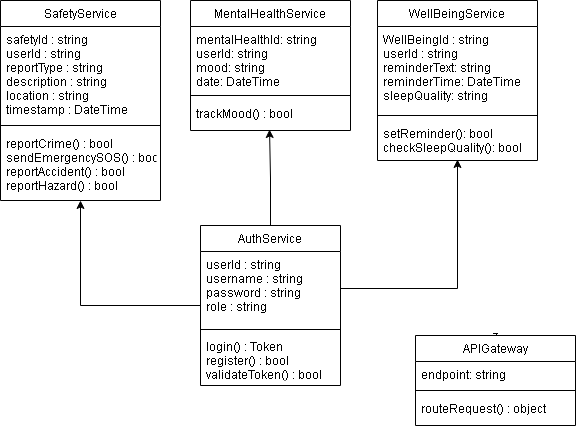

The diagram above was exported from draw.io. Its source (the exported page's mxGraphModel, read from the mxfile embedded in the PNG):
<mxGraphModel dx="1068" dy="478" grid="1" gridSize="10" guides="1" tooltips="1" connect="1" arrows="1" fold="1" page="1" pageScale="1" pageWidth="827" pageHeight="1169" math="0" shadow="0">
  <root>
    <mxCell id="WIyWlLk6GJQsqaUBKTNV-0" />
    <mxCell id="WIyWlLk6GJQsqaUBKTNV-1" parent="WIyWlLk6GJQsqaUBKTNV-0" />
    <mxCell id="YkaEQH0me21WphzopPhD-20" style="edgeStyle=orthogonalEdgeStyle;rounded=0;orthogonalLoop=1;jettySize=auto;html=1;entryX=0.5;entryY=1;entryDx=0;entryDy=0;" edge="1" parent="WIyWlLk6GJQsqaUBKTNV-1" source="zkfFHV4jXpPFQw0GAbJ--6" target="zkfFHV4jXpPFQw0GAbJ--13">
      <mxGeometry relative="1" as="geometry" />
    </mxCell>
    <mxCell id="zkfFHV4jXpPFQw0GAbJ--6" value="AuthService" style="swimlane;fontStyle=0;align=center;verticalAlign=top;childLayout=stackLayout;horizontal=1;startSize=26;horizontalStack=0;resizeParent=1;resizeLast=0;collapsible=1;marginBottom=0;rounded=0;shadow=0;strokeWidth=1;" parent="WIyWlLk6GJQsqaUBKTNV-1" vertex="1">
      <mxGeometry x="345" y="320" width="140" height="160" as="geometry">
        <mxRectangle x="130" y="380" width="160" height="26" as="alternateBounds" />
      </mxGeometry>
    </mxCell>
    <mxCell id="zkfFHV4jXpPFQw0GAbJ--8" value="userId : string&#10;username : string&#10;password : string&#10;role : string" style="text;align=left;verticalAlign=top;spacingLeft=4;spacingRight=4;overflow=hidden;rotatable=0;points=[[0,0.5],[1,0.5]];portConstraint=eastwest;rounded=0;shadow=0;html=0;" parent="zkfFHV4jXpPFQw0GAbJ--6" vertex="1">
      <mxGeometry y="26" width="140" height="74" as="geometry" />
    </mxCell>
    <mxCell id="zkfFHV4jXpPFQw0GAbJ--9" value="" style="line;html=1;strokeWidth=1;align=left;verticalAlign=middle;spacingTop=-1;spacingLeft=3;spacingRight=3;rotatable=0;labelPosition=right;points=[];portConstraint=eastwest;" parent="zkfFHV4jXpPFQw0GAbJ--6" vertex="1">
      <mxGeometry y="100" width="140" height="8" as="geometry" />
    </mxCell>
    <mxCell id="zkfFHV4jXpPFQw0GAbJ--11" value="login() : Token&#10;register() : bool&#10;validateToken() : bool" style="text;align=left;verticalAlign=top;spacingLeft=4;spacingRight=4;overflow=hidden;rotatable=0;points=[[0,0.5],[1,0.5]];portConstraint=eastwest;" parent="zkfFHV4jXpPFQw0GAbJ--6" vertex="1">
      <mxGeometry y="108" width="140" height="42" as="geometry" />
    </mxCell>
    <mxCell id="zkfFHV4jXpPFQw0GAbJ--13" value="SafetyService" style="swimlane;fontStyle=0;align=center;verticalAlign=top;childLayout=stackLayout;horizontal=1;startSize=26;horizontalStack=0;resizeParent=1;resizeLast=0;collapsible=1;marginBottom=0;rounded=0;shadow=0;strokeWidth=1;" parent="WIyWlLk6GJQsqaUBKTNV-1" vertex="1">
      <mxGeometry x="145" y="95" width="160" height="200" as="geometry">
        <mxRectangle x="340" y="380" width="170" height="26" as="alternateBounds" />
      </mxGeometry>
    </mxCell>
    <mxCell id="zkfFHV4jXpPFQw0GAbJ--14" value="safetyId : string&#10;userId : string&#10;reportType : string&#10;description : string&#10;location : string&#10;timestamp : DateTime" style="text;align=left;verticalAlign=top;spacingLeft=4;spacingRight=4;overflow=hidden;rotatable=0;points=[[0,0.5],[1,0.5]];portConstraint=eastwest;" parent="zkfFHV4jXpPFQw0GAbJ--13" vertex="1">
      <mxGeometry y="26" width="160" height="94" as="geometry" />
    </mxCell>
    <mxCell id="zkfFHV4jXpPFQw0GAbJ--15" value="" style="line;html=1;strokeWidth=1;align=left;verticalAlign=middle;spacingTop=-1;spacingLeft=3;spacingRight=3;rotatable=0;labelPosition=right;points=[];portConstraint=eastwest;" parent="zkfFHV4jXpPFQw0GAbJ--13" vertex="1">
      <mxGeometry y="120" width="160" height="10" as="geometry" />
    </mxCell>
    <mxCell id="YkaEQH0me21WphzopPhD-3" value="reportCrime() : bool&#10;sendEmergencySOS() : bool&#10;reportAccident() : bool&#10;reportHazard() : bool" style="text;align=left;verticalAlign=top;spacingLeft=4;spacingRight=4;overflow=hidden;rotatable=0;points=[[0,0.5],[1,0.5]];portConstraint=eastwest;" vertex="1" parent="zkfFHV4jXpPFQw0GAbJ--13">
      <mxGeometry y="130" width="160" height="62" as="geometry" />
    </mxCell>
    <mxCell id="YkaEQH0me21WphzopPhD-4" value="MentalHealthService" style="swimlane;fontStyle=0;align=center;verticalAlign=top;childLayout=stackLayout;horizontal=1;startSize=26;horizontalStack=0;resizeParent=1;resizeLast=0;collapsible=1;marginBottom=0;rounded=0;shadow=0;strokeWidth=1;" vertex="1" parent="WIyWlLk6GJQsqaUBKTNV-1">
      <mxGeometry x="335" y="95" width="160" height="130" as="geometry">
        <mxRectangle x="340" y="380" width="170" height="26" as="alternateBounds" />
      </mxGeometry>
    </mxCell>
    <mxCell id="YkaEQH0me21WphzopPhD-5" value="mentalHealthId: string&#10;userId: string&#10;mood: string&#10;date: DateTime" style="text;align=left;verticalAlign=top;spacingLeft=4;spacingRight=4;overflow=hidden;rotatable=0;points=[[0,0.5],[1,0.5]];portConstraint=eastwest;" vertex="1" parent="YkaEQH0me21WphzopPhD-4">
      <mxGeometry y="26" width="160" height="64" as="geometry" />
    </mxCell>
    <mxCell id="YkaEQH0me21WphzopPhD-6" value="" style="line;html=1;strokeWidth=1;align=left;verticalAlign=middle;spacingTop=-1;spacingLeft=3;spacingRight=3;rotatable=0;labelPosition=right;points=[];portConstraint=eastwest;" vertex="1" parent="YkaEQH0me21WphzopPhD-4">
      <mxGeometry y="90" width="160" height="10" as="geometry" />
    </mxCell>
    <mxCell id="YkaEQH0me21WphzopPhD-7" value="trackMood() : bool" style="text;align=left;verticalAlign=top;spacingLeft=4;spacingRight=4;overflow=hidden;rotatable=0;points=[[0,0.5],[1,0.5]];portConstraint=eastwest;" vertex="1" parent="YkaEQH0me21WphzopPhD-4">
      <mxGeometry y="100" width="160" height="30" as="geometry" />
    </mxCell>
    <mxCell id="YkaEQH0me21WphzopPhD-8" value="WellBeingService" style="swimlane;fontStyle=0;align=center;verticalAlign=top;childLayout=stackLayout;horizontal=1;startSize=26;horizontalStack=0;resizeParent=1;resizeLast=0;collapsible=1;marginBottom=0;rounded=0;shadow=0;strokeWidth=1;" vertex="1" parent="WIyWlLk6GJQsqaUBKTNV-1">
      <mxGeometry x="522" y="95" width="160" height="160" as="geometry">
        <mxRectangle x="340" y="380" width="170" height="26" as="alternateBounds" />
      </mxGeometry>
    </mxCell>
    <mxCell id="YkaEQH0me21WphzopPhD-9" value="WellBeingId : string&#10;userId : string&#10;reminderText: string&#10;reminderTime: DateTime&#10;sleepQuality: string" style="text;align=left;verticalAlign=top;spacingLeft=4;spacingRight=4;overflow=hidden;rotatable=0;points=[[0,0.5],[1,0.5]];portConstraint=eastwest;" vertex="1" parent="YkaEQH0me21WphzopPhD-8">
      <mxGeometry y="26" width="160" height="84" as="geometry" />
    </mxCell>
    <mxCell id="YkaEQH0me21WphzopPhD-10" value="" style="line;html=1;strokeWidth=1;align=left;verticalAlign=middle;spacingTop=-1;spacingLeft=3;spacingRight=3;rotatable=0;labelPosition=right;points=[];portConstraint=eastwest;" vertex="1" parent="YkaEQH0me21WphzopPhD-8">
      <mxGeometry y="110" width="160" height="10" as="geometry" />
    </mxCell>
    <mxCell id="YkaEQH0me21WphzopPhD-11" value="setReminder(): bool&#10;checkSleepQuality(): bool" style="text;align=left;verticalAlign=top;spacingLeft=4;spacingRight=4;overflow=hidden;rotatable=0;points=[[0,0.5],[1,0.5]];portConstraint=eastwest;" vertex="1" parent="YkaEQH0me21WphzopPhD-8">
      <mxGeometry y="120" width="160" height="40" as="geometry" />
    </mxCell>
    <mxCell id="YkaEQH0me21WphzopPhD-23" value="z" style="edgeStyle=orthogonalEdgeStyle;rounded=0;orthogonalLoop=1;jettySize=auto;html=1;exitX=0.5;exitY=0;exitDx=0;exitDy=0;" edge="1" parent="WIyWlLk6GJQsqaUBKTNV-1" source="YkaEQH0me21WphzopPhD-12">
      <mxGeometry relative="1" as="geometry">
        <mxPoint x="640" y="430" as="targetPoint" />
      </mxGeometry>
    </mxCell>
    <mxCell id="YkaEQH0me21WphzopPhD-12" value="APIGateway" style="swimlane;fontStyle=0;align=center;verticalAlign=top;childLayout=stackLayout;horizontal=1;startSize=26;horizontalStack=0;resizeParent=1;resizeLast=0;collapsible=1;marginBottom=0;rounded=0;shadow=0;strokeWidth=1;" vertex="1" parent="WIyWlLk6GJQsqaUBKTNV-1">
      <mxGeometry x="560" y="430" width="160" height="90" as="geometry">
        <mxRectangle x="340" y="380" width="170" height="26" as="alternateBounds" />
      </mxGeometry>
    </mxCell>
    <mxCell id="YkaEQH0me21WphzopPhD-13" value="endpoint: string" style="text;align=left;verticalAlign=top;spacingLeft=4;spacingRight=4;overflow=hidden;rotatable=0;points=[[0,0.5],[1,0.5]];portConstraint=eastwest;" vertex="1" parent="YkaEQH0me21WphzopPhD-12">
      <mxGeometry y="26" width="160" height="24" as="geometry" />
    </mxCell>
    <mxCell id="YkaEQH0me21WphzopPhD-14" value="" style="line;html=1;strokeWidth=1;align=left;verticalAlign=middle;spacingTop=-1;spacingLeft=3;spacingRight=3;rotatable=0;labelPosition=right;points=[];portConstraint=eastwest;" vertex="1" parent="YkaEQH0me21WphzopPhD-12">
      <mxGeometry y="50" width="160" height="10" as="geometry" />
    </mxCell>
    <mxCell id="YkaEQH0me21WphzopPhD-15" value="routeRequest() : object" style="text;align=left;verticalAlign=top;spacingLeft=4;spacingRight=4;overflow=hidden;rotatable=0;points=[[0,0.5],[1,0.5]];portConstraint=eastwest;" vertex="1" parent="YkaEQH0me21WphzopPhD-12">
      <mxGeometry y="60" width="160" height="30" as="geometry" />
    </mxCell>
    <mxCell id="YkaEQH0me21WphzopPhD-21" style="edgeStyle=orthogonalEdgeStyle;rounded=0;orthogonalLoop=1;jettySize=auto;html=1;entryX=0.494;entryY=0.967;entryDx=0;entryDy=0;entryPerimeter=0;" edge="1" parent="WIyWlLk6GJQsqaUBKTNV-1" source="zkfFHV4jXpPFQw0GAbJ--6" target="YkaEQH0me21WphzopPhD-7">
      <mxGeometry relative="1" as="geometry" />
    </mxCell>
    <mxCell id="YkaEQH0me21WphzopPhD-22" style="edgeStyle=orthogonalEdgeStyle;rounded=0;orthogonalLoop=1;jettySize=auto;html=1;entryX=0.5;entryY=0.975;entryDx=0;entryDy=0;entryPerimeter=0;" edge="1" parent="WIyWlLk6GJQsqaUBKTNV-1" source="zkfFHV4jXpPFQw0GAbJ--8" target="YkaEQH0me21WphzopPhD-11">
      <mxGeometry relative="1" as="geometry" />
    </mxCell>
  </root>
</mxGraphModel>